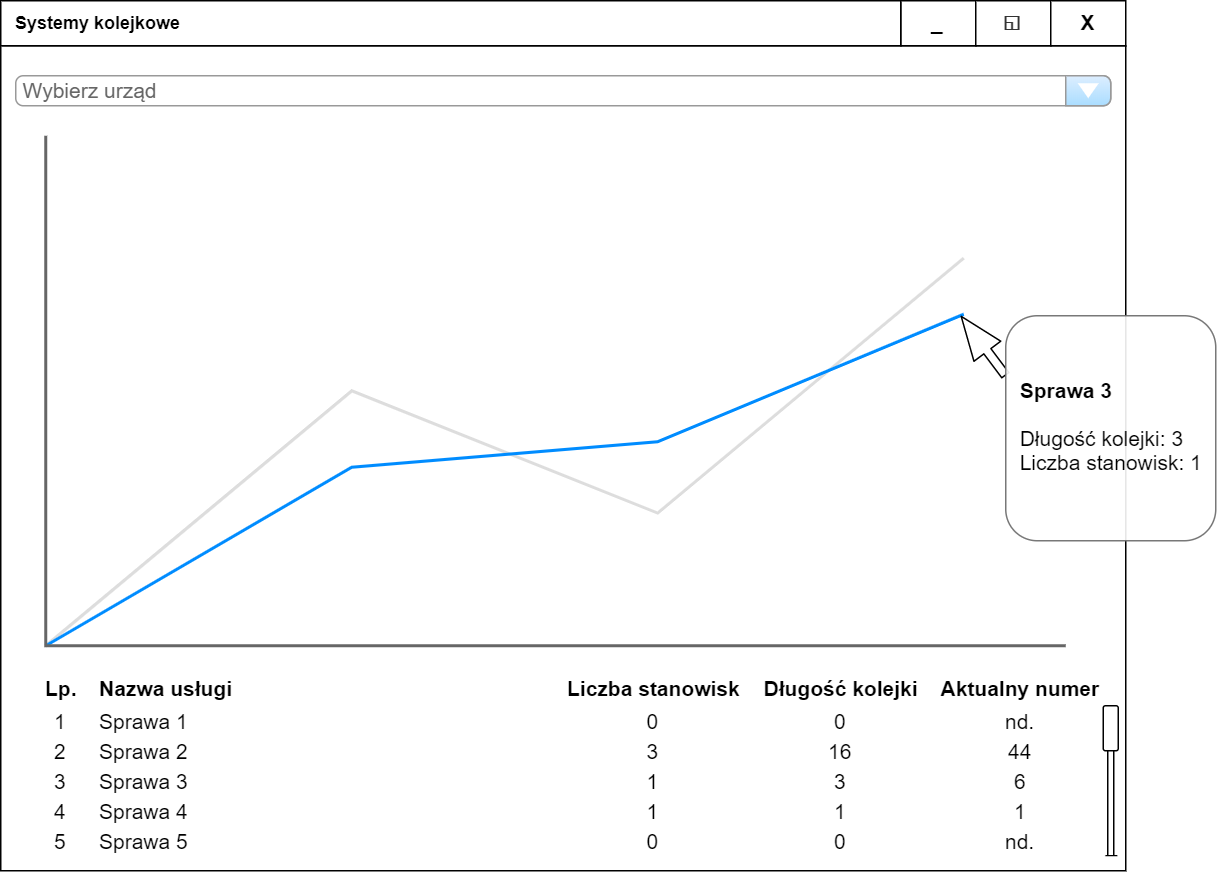

The diagram above was exported from draw.io. Its source (the exported page's mxGraphModel, read from the mxfile embedded in the PNG):
<mxGraphModel dx="1221" dy="624" grid="1" gridSize="10" guides="1" tooltips="1" connect="1" arrows="1" fold="1" page="1" pageScale="1" pageWidth="1169" pageHeight="826" background="#ffffff" math="0" shadow="0">
  <root>
    <mxCell id="0" />
    <mxCell id="1" parent="0" />
    <mxCell id="Dv3xqoAn3WJr2obvByup-41" value="" style="rounded=0;whiteSpace=wrap;html=1;" vertex="1" parent="1">
      <mxGeometry x="120" y="60" width="750" height="550" as="geometry" />
    </mxCell>
    <mxCell id="Dv3xqoAn3WJr2obvByup-42" value="_" style="rounded=0;whiteSpace=wrap;html=1;fontStyle=1;fontSize=14;labelPosition=center;verticalLabelPosition=middle;align=center;verticalAlign=middle;" vertex="1" parent="1">
      <mxGeometry x="720" y="30" width="50" height="30" as="geometry" />
    </mxCell>
    <mxCell id="Dv3xqoAn3WJr2obvByup-44" value="Systemy kolejkowe" style="rounded=0;whiteSpace=wrap;html=1;fontStyle=1;labelPosition=left;verticalLabelPosition=middle;align=right;verticalAlign=middle;spacingLeft=0;spacingRight=0;spacing=-120;" vertex="1" parent="1">
      <mxGeometry x="120" y="30" width="600" height="30" as="geometry" />
    </mxCell>
    <mxCell id="Dv3xqoAn3WJr2obvByup-45" value="&lt;font color=&quot;#333333&quot; face=&quot;open sans, helvetica neue, helvetica, arial, sans-serif&quot; style=&quot;font-size: 14px;&quot;&gt;&lt;span style=&quot;font-size: 14px;&quot;&gt;◱&lt;br style=&quot;font-size: 14px;&quot;&gt;&lt;/span&gt;&lt;/font&gt;" style="rounded=0;whiteSpace=wrap;html=1;fontStyle=1;fontSize=14;labelPosition=center;verticalLabelPosition=middle;align=center;verticalAlign=middle;" vertex="1" parent="1">
      <mxGeometry x="770" y="30" width="50" height="30" as="geometry" />
    </mxCell>
    <mxCell id="Dv3xqoAn3WJr2obvByup-46" value="X" style="rounded=0;whiteSpace=wrap;html=1;fontStyle=1;fontSize=14;labelPosition=center;verticalLabelPosition=middle;align=center;verticalAlign=middle;" vertex="1" parent="1">
      <mxGeometry x="820" y="30" width="50" height="30" as="geometry" />
    </mxCell>
    <mxCell id="Dv3xqoAn3WJr2obvByup-48" value="Wybierz urząd" style="strokeWidth=1;shadow=0;dashed=0;align=center;html=1;shape=mxgraph.mockup.forms.comboBox;strokeColor=#999999;fillColor=#ddeeff;align=left;fillColor2=#aaddff;mainText=;fontColor=#666666;fontSize=14;spacingLeft=3;" vertex="1" parent="1">
      <mxGeometry x="130" y="80" width="730" height="20" as="geometry" />
    </mxCell>
    <mxCell id="Dv3xqoAn3WJr2obvByup-51" value="" style="verticalLabelPosition=bottom;shadow=0;dashed=0;align=center;html=1;verticalAlign=top;strokeWidth=1;shape=mxgraph.mockup.graphics.lineChart;strokeColor=none;strokeColor2=#666666;strokeColor3=#008cff;strokeColor4=#dddddd;fontSize=14;" vertex="1" parent="1">
      <mxGeometry x="150" y="120" width="680" height="340" as="geometry" />
    </mxCell>
    <mxCell id="Dv3xqoAn3WJr2obvByup-52" value="&lt;b&gt;Nazwa usługi&lt;br&gt;&lt;/b&gt;" style="text;html=1;align=center;verticalAlign=middle;resizable=0;points=[];;autosize=1;fontSize=14;" vertex="1" parent="1">
      <mxGeometry x="180" y="478" width="100" height="20" as="geometry" />
    </mxCell>
    <mxCell id="Dv3xqoAn3WJr2obvByup-53" value="Sprawa 1" style="text;html=1;align=center;verticalAlign=middle;resizable=0;points=[];;autosize=1;fontSize=14;" vertex="1" parent="1">
      <mxGeometry x="180" y="500" width="70" height="20" as="geometry" />
    </mxCell>
    <mxCell id="Dv3xqoAn3WJr2obvByup-54" value="Sprawa 2" style="text;html=1;align=center;verticalAlign=middle;resizable=0;points=[];;autosize=1;fontSize=14;" vertex="1" parent="1">
      <mxGeometry x="180" y="520" width="70" height="20" as="geometry" />
    </mxCell>
    <mxCell id="Dv3xqoAn3WJr2obvByup-55" value="Sprawa 3" style="text;html=1;align=center;verticalAlign=middle;resizable=0;points=[];;autosize=1;fontSize=14;" vertex="1" parent="1">
      <mxGeometry x="180" y="540" width="70" height="20" as="geometry" />
    </mxCell>
    <mxCell id="Dv3xqoAn3WJr2obvByup-56" value="Sprawa 4" style="text;html=1;align=center;verticalAlign=middle;resizable=0;points=[];;autosize=1;fontSize=14;" vertex="1" parent="1">
      <mxGeometry x="180" y="560" width="70" height="20" as="geometry" />
    </mxCell>
    <mxCell id="Dv3xqoAn3WJr2obvByup-57" value="Sprawa 5" style="text;html=1;align=center;verticalAlign=middle;resizable=0;points=[];;autosize=1;fontSize=14;" vertex="1" parent="1">
      <mxGeometry x="180" y="580" width="70" height="20" as="geometry" />
    </mxCell>
    <mxCell id="Dv3xqoAn3WJr2obvByup-58" value="&lt;b&gt;Liczba stanowisk&lt;br&gt;&lt;/b&gt;" style="text;html=1;align=center;verticalAlign=middle;resizable=0;points=[];;autosize=1;fontSize=14;" vertex="1" parent="1">
      <mxGeometry x="490" y="478" width="130" height="20" as="geometry" />
    </mxCell>
    <mxCell id="Dv3xqoAn3WJr2obvByup-59" value="&lt;b&gt;Długość kolejki&lt;br&gt;&lt;/b&gt;" style="text;html=1;align=center;verticalAlign=middle;resizable=0;points=[];;autosize=1;fontSize=14;" vertex="1" parent="1">
      <mxGeometry x="620" y="478" width="120" height="20" as="geometry" />
    </mxCell>
    <mxCell id="Dv3xqoAn3WJr2obvByup-60" value="&lt;b&gt;Aktualny numer&lt;br&gt;&lt;/b&gt;" style="text;html=1;align=center;verticalAlign=middle;resizable=0;points=[];;autosize=1;fontSize=14;" vertex="1" parent="1">
      <mxGeometry x="740" y="478" width="120" height="20" as="geometry" />
    </mxCell>
    <mxCell id="Dv3xqoAn3WJr2obvByup-61" value="0" style="text;html=1;align=center;verticalAlign=middle;resizable=0;points=[];;autosize=1;fontSize=14;" vertex="1" parent="1">
      <mxGeometry x="545" y="500" width="20" height="20" as="geometry" />
    </mxCell>
    <mxCell id="Dv3xqoAn3WJr2obvByup-62" value="3" style="text;html=1;align=center;verticalAlign=middle;resizable=0;points=[];;autosize=1;fontSize=14;" vertex="1" parent="1">
      <mxGeometry x="545" y="520" width="20" height="20" as="geometry" />
    </mxCell>
    <mxCell id="Dv3xqoAn3WJr2obvByup-63" value="1" style="text;html=1;align=center;verticalAlign=middle;resizable=0;points=[];;autosize=1;fontSize=14;" vertex="1" parent="1">
      <mxGeometry x="545" y="540" width="20" height="20" as="geometry" />
    </mxCell>
    <mxCell id="Dv3xqoAn3WJr2obvByup-64" value="1" style="text;html=1;align=center;verticalAlign=middle;resizable=0;points=[];;autosize=1;fontSize=14;" vertex="1" parent="1">
      <mxGeometry x="545" y="560" width="20" height="20" as="geometry" />
    </mxCell>
    <mxCell id="Dv3xqoAn3WJr2obvByup-65" value="0" style="text;html=1;align=center;verticalAlign=middle;resizable=0;points=[];;autosize=1;fontSize=14;" vertex="1" parent="1">
      <mxGeometry x="545" y="580" width="20" height="20" as="geometry" />
    </mxCell>
    <mxCell id="Dv3xqoAn3WJr2obvByup-66" value="0" style="text;html=1;align=center;verticalAlign=middle;resizable=0;points=[];;autosize=1;fontSize=14;" vertex="1" parent="1">
      <mxGeometry x="670" y="500" width="20" height="20" as="geometry" />
    </mxCell>
    <mxCell id="Dv3xqoAn3WJr2obvByup-68" value="16" style="text;html=1;align=center;verticalAlign=middle;resizable=0;points=[];;autosize=1;fontSize=14;" vertex="1" parent="1">
      <mxGeometry x="665" y="520" width="30" height="20" as="geometry" />
    </mxCell>
    <mxCell id="Dv3xqoAn3WJr2obvByup-69" value="3" style="text;html=1;align=center;verticalAlign=middle;resizable=0;points=[];;autosize=1;fontSize=14;" vertex="1" parent="1">
      <mxGeometry x="670" y="540" width="20" height="20" as="geometry" />
    </mxCell>
    <mxCell id="Dv3xqoAn3WJr2obvByup-70" value="1" style="text;html=1;align=center;verticalAlign=middle;resizable=0;points=[];;autosize=1;fontSize=14;" vertex="1" parent="1">
      <mxGeometry x="670" y="560" width="20" height="20" as="geometry" />
    </mxCell>
    <mxCell id="Dv3xqoAn3WJr2obvByup-71" value="0" style="text;html=1;align=center;verticalAlign=middle;resizable=0;points=[];;autosize=1;fontSize=14;" vertex="1" parent="1">
      <mxGeometry x="670" y="580" width="20" height="20" as="geometry" />
    </mxCell>
    <mxCell id="Dv3xqoAn3WJr2obvByup-72" value="nd." style="text;html=1;align=center;verticalAlign=middle;resizable=0;points=[];;autosize=1;fontSize=14;" vertex="1" parent="1">
      <mxGeometry x="780" y="500" width="40" height="20" as="geometry" />
    </mxCell>
    <mxCell id="Dv3xqoAn3WJr2obvByup-73" value="44" style="text;html=1;align=center;verticalAlign=middle;resizable=0;points=[];;autosize=1;fontSize=14;" vertex="1" parent="1">
      <mxGeometry x="785" y="520" width="30" height="20" as="geometry" />
    </mxCell>
    <mxCell id="Dv3xqoAn3WJr2obvByup-74" value="6" style="text;html=1;align=center;verticalAlign=middle;resizable=0;points=[];;autosize=1;fontSize=14;" vertex="1" parent="1">
      <mxGeometry x="790" y="540" width="20" height="20" as="geometry" />
    </mxCell>
    <mxCell id="Dv3xqoAn3WJr2obvByup-75" value="1" style="text;html=1;align=center;verticalAlign=middle;resizable=0;points=[];;autosize=1;fontSize=14;" vertex="1" parent="1">
      <mxGeometry x="790" y="560" width="20" height="20" as="geometry" />
    </mxCell>
    <mxCell id="Dv3xqoAn3WJr2obvByup-76" value="nd." style="text;html=1;align=center;verticalAlign=middle;resizable=0;points=[];;autosize=1;fontSize=14;" vertex="1" parent="1">
      <mxGeometry x="780" y="580" width="40" height="20" as="geometry" />
    </mxCell>
    <mxCell id="Dv3xqoAn3WJr2obvByup-77" value="&lt;b&gt;Lp.&lt;br&gt;&lt;/b&gt;" style="text;html=1;align=center;verticalAlign=middle;resizable=0;points=[];;autosize=1;fontSize=14;" vertex="1" parent="1">
      <mxGeometry x="140" y="478" width="40" height="20" as="geometry" />
    </mxCell>
    <mxCell id="Dv3xqoAn3WJr2obvByup-78" value="1" style="text;html=1;align=center;verticalAlign=middle;resizable=0;points=[];;autosize=1;fontSize=14;" vertex="1" parent="1">
      <mxGeometry x="150" y="500" width="20" height="20" as="geometry" />
    </mxCell>
    <mxCell id="Dv3xqoAn3WJr2obvByup-79" value="2" style="text;html=1;align=center;verticalAlign=middle;resizable=0;points=[];;autosize=1;fontSize=14;" vertex="1" parent="1">
      <mxGeometry x="150" y="520" width="20" height="20" as="geometry" />
    </mxCell>
    <mxCell id="Dv3xqoAn3WJr2obvByup-80" value="3" style="text;html=1;align=center;verticalAlign=middle;resizable=0;points=[];;autosize=1;fontSize=14;" vertex="1" parent="1">
      <mxGeometry x="150" y="540" width="20" height="20" as="geometry" />
    </mxCell>
    <mxCell id="Dv3xqoAn3WJr2obvByup-81" value="4" style="text;html=1;align=center;verticalAlign=middle;resizable=0;points=[];;autosize=1;fontSize=14;" vertex="1" parent="1">
      <mxGeometry x="150" y="560" width="20" height="20" as="geometry" />
    </mxCell>
    <mxCell id="Dv3xqoAn3WJr2obvByup-82" value="5" style="text;html=1;align=center;verticalAlign=middle;resizable=0;points=[];;autosize=1;fontSize=14;" vertex="1" parent="1">
      <mxGeometry x="150" y="580" width="20" height="20" as="geometry" />
    </mxCell>
    <mxCell id="Dv3xqoAn3WJr2obvByup-85" value="" style="shape=link;html=1;fontSize=14;targetPerimeterSpacing=0;sourcePerimeterSpacing=0;startSize=6;shadow=0;comic=0;" edge="1" parent="1">
      <mxGeometry width="50" height="50" relative="1" as="geometry">
        <mxPoint x="860" y="500" as="sourcePoint" />
        <mxPoint x="860" y="600" as="targetPoint" />
      </mxGeometry>
    </mxCell>
    <mxCell id="Dv3xqoAn3WJr2obvByup-88" value="_" style="text;html=1;align=center;verticalAlign=middle;resizable=0;points=[];;labelBackgroundColor=none;fontSize=14;labelBorderColor=none;" vertex="1" connectable="0" parent="Dv3xqoAn3WJr2obvByup-85">
      <mxGeometry x="0.4998" relative="1" as="geometry">
        <mxPoint y="17.05" as="offset" />
      </mxGeometry>
    </mxCell>
    <mxCell id="Dv3xqoAn3WJr2obvByup-86" value="" style="rounded=1;whiteSpace=wrap;html=1;fontSize=14;" vertex="1" parent="1">
      <mxGeometry x="855" y="500" width="10" height="30" as="geometry" />
    </mxCell>
    <mxCell id="Dv3xqoAn3WJr2obvByup-90" value="" style="shape=flexArrow;endArrow=classic;html=1;shadow=0;fontSize=14;width=5.882352941176471;endSize=9.352941176470589;endWidth=15.432525951557093;" edge="1" parent="1">
      <mxGeometry width="50" height="50" relative="1" as="geometry">
        <mxPoint x="790" y="280" as="sourcePoint" />
        <mxPoint x="760" y="240" as="targetPoint" />
      </mxGeometry>
    </mxCell>
    <mxCell id="Dv3xqoAn3WJr2obvByup-89" value="&lt;div style=&quot;text-align: left&quot;&gt;&lt;span&gt;&lt;b&gt;Sprawa 3&lt;/b&gt;&lt;br&gt;&lt;br&gt;&lt;/span&gt;&lt;/div&gt;&lt;div style=&quot;text-align: left&quot;&gt;&lt;span&gt;Długość kolejki: 3&lt;/span&gt;&lt;/div&gt;&lt;div style=&quot;text-align: left&quot;&gt;&lt;span&gt;Liczba stanowisk: 1&lt;br&gt;&lt;/span&gt;&lt;/div&gt;" style="rounded=1;whiteSpace=wrap;html=1;labelBackgroundColor=none;fontSize=14;strokeColor=#696969;opacity=90;spacingTop=0;labelPosition=center;verticalLabelPosition=middle;align=center;verticalAlign=middle;" vertex="1" parent="1">
      <mxGeometry x="790" y="240" width="140" height="150" as="geometry" />
    </mxCell>
  </root>
</mxGraphModel>